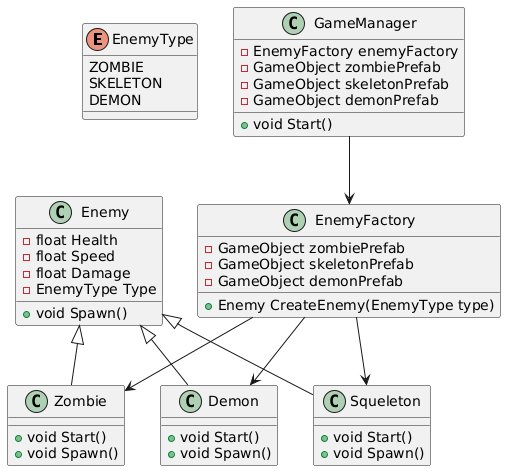

The diagram above was rendered by PlantUML. Its source (embedded in the PNG):
@startuml
' Enum for EnemyType
enum EnemyType {
  ZOMBIE
  SKELETON
  DEMON
}

' Base class for Enemy
class Enemy {
  - float Health
  - float Speed
  - float Damage
  - EnemyType Type
  + void Spawn()
}

' Derived class Zombie
class Zombie {
  + void Start()
  + void Spawn()
}

' Derived class Demon
class Demon {
  + void Start()
  + void Spawn()
}

' Derived class Squeleton
class Squeleton {
  + void Start()
  + void Spawn()
}

' Factory class for creating enemies
class EnemyFactory {
  - GameObject zombiePrefab
  - GameObject skeletonPrefab
  - GameObject demonPrefab
  + Enemy CreateEnemy(EnemyType type)
}

' GameManager class
class GameManager {
  - EnemyFactory enemyFactory
  - GameObject zombiePrefab
  - GameObject skeletonPrefab
  - GameObject demonPrefab
  + void Start()
}

' Relationships
Enemy <|-- Zombie
Enemy <|-- Demon
Enemy <|-- Squeleton
EnemyFactory --> Zombie
EnemyFactory --> Squeleton
EnemyFactory --> Demon
GameManager --> EnemyFactory
@enduml